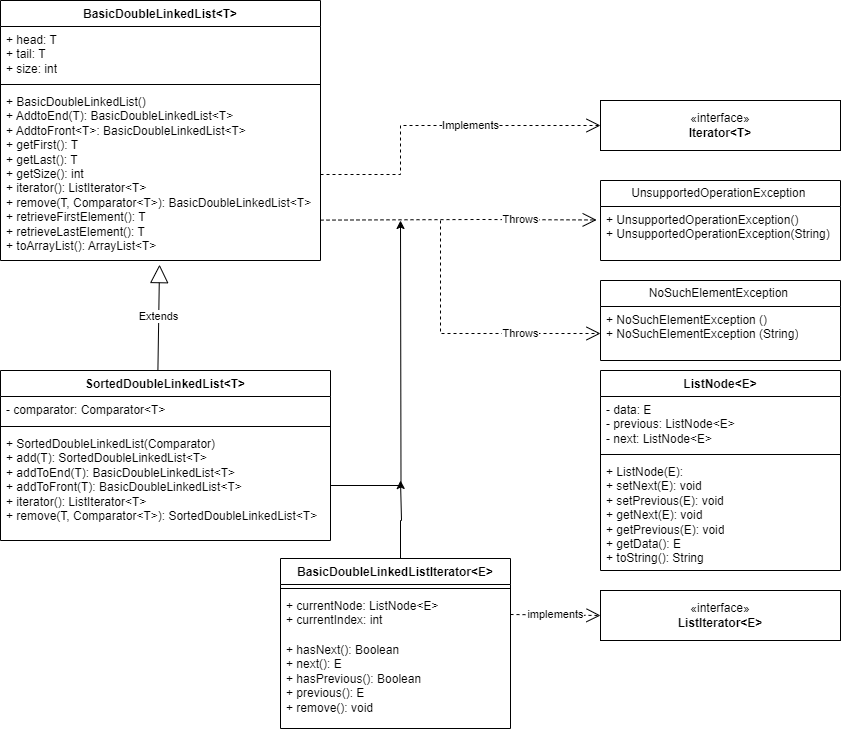

The diagram above was exported from draw.io. Its source (the exported page's mxGraphModel, read from the mxfile embedded in the PNG):
<mxGraphModel dx="1648" dy="696" grid="1" gridSize="10" guides="1" tooltips="1" connect="1" arrows="1" fold="1" page="1" pageScale="1" pageWidth="850" pageHeight="1100" math="0" shadow="0">
  <root>
    <mxCell id="0" />
    <mxCell id="1" parent="0" />
    <mxCell id="EQ3uZjqRj3PS2R_v0xm4-44" style="edgeStyle=orthogonalEdgeStyle;rounded=0;orthogonalLoop=1;jettySize=auto;html=1;" edge="1" parent="1">
      <mxGeometry relative="1" as="geometry">
        <mxPoint x="400" y="480" as="targetPoint" />
        <mxPoint x="400" y="570" as="sourcePoint" />
        <Array as="points">
          <mxPoint x="400" y="520" />
          <mxPoint x="401" y="480" />
        </Array>
      </mxGeometry>
    </mxCell>
    <mxCell id="EQ3uZjqRj3PS2R_v0xm4-1" value="BasicDoubleLinkedListIterator&amp;lt;E&amp;gt;" style="swimlane;fontStyle=1;align=center;verticalAlign=top;childLayout=stackLayout;horizontal=1;startSize=26;horizontalStack=0;resizeParent=1;resizeParentMax=0;resizeLast=0;collapsible=1;marginBottom=0;whiteSpace=wrap;html=1;" vertex="1" parent="1">
      <mxGeometry x="280" y="558" width="230" height="170" as="geometry" />
    </mxCell>
    <mxCell id="EQ3uZjqRj3PS2R_v0xm4-3" value="" style="line;strokeWidth=1;fillColor=none;align=left;verticalAlign=middle;spacingTop=-1;spacingLeft=3;spacingRight=3;rotatable=0;labelPosition=right;points=[];portConstraint=eastwest;strokeColor=inherit;" vertex="1" parent="EQ3uZjqRj3PS2R_v0xm4-1">
      <mxGeometry y="26" width="230" height="8" as="geometry" />
    </mxCell>
    <mxCell id="EQ3uZjqRj3PS2R_v0xm4-2" value="+ currentNode: ListNode&amp;lt;E&amp;gt;&lt;br&gt;+ currentIndex: int" style="text;strokeColor=none;fillColor=none;align=left;verticalAlign=top;spacingLeft=4;spacingRight=4;overflow=hidden;rotatable=0;points=[[0,0.5],[1,0.5]];portConstraint=eastwest;whiteSpace=wrap;html=1;" vertex="1" parent="EQ3uZjqRj3PS2R_v0xm4-1">
      <mxGeometry y="34" width="230" height="44" as="geometry" />
    </mxCell>
    <mxCell id="EQ3uZjqRj3PS2R_v0xm4-4" value="+ hasNext(): Boolean&lt;br&gt;+ next(): E&lt;br&gt;+ hasPrevious(): Boolean&lt;br&gt;+ previous(): E&lt;br&gt;+ remove(): void" style="text;strokeColor=none;fillColor=none;align=left;verticalAlign=top;spacingLeft=4;spacingRight=4;overflow=hidden;rotatable=0;points=[[0,0.5],[1,0.5]];portConstraint=eastwest;whiteSpace=wrap;html=1;" vertex="1" parent="EQ3uZjqRj3PS2R_v0xm4-1">
      <mxGeometry y="78" width="230" height="92" as="geometry" />
    </mxCell>
    <mxCell id="EQ3uZjqRj3PS2R_v0xm4-5" value="BasicDoubleLinkedList&amp;lt;T&amp;gt;" style="swimlane;fontStyle=1;align=center;verticalAlign=top;childLayout=stackLayout;horizontal=1;startSize=26;horizontalStack=0;resizeParent=1;resizeParentMax=0;resizeLast=0;collapsible=1;marginBottom=0;whiteSpace=wrap;html=1;" vertex="1" parent="1">
      <mxGeometry width="320" height="260" as="geometry" />
    </mxCell>
    <mxCell id="EQ3uZjqRj3PS2R_v0xm4-6" value="+ head: T&lt;br&gt;+ tail: T&lt;br&gt;+ size: int" style="text;strokeColor=none;fillColor=none;align=left;verticalAlign=top;spacingLeft=4;spacingRight=4;overflow=hidden;rotatable=0;points=[[0,0.5],[1,0.5]];portConstraint=eastwest;whiteSpace=wrap;html=1;" vertex="1" parent="EQ3uZjqRj3PS2R_v0xm4-5">
      <mxGeometry y="26" width="320" height="54" as="geometry" />
    </mxCell>
    <mxCell id="EQ3uZjqRj3PS2R_v0xm4-7" value="" style="line;strokeWidth=1;fillColor=none;align=left;verticalAlign=middle;spacingTop=-1;spacingLeft=3;spacingRight=3;rotatable=0;labelPosition=right;points=[];portConstraint=eastwest;strokeColor=inherit;" vertex="1" parent="EQ3uZjqRj3PS2R_v0xm4-5">
      <mxGeometry y="80" width="320" height="8" as="geometry" />
    </mxCell>
    <mxCell id="EQ3uZjqRj3PS2R_v0xm4-8" value="+ BasicDoubleLinkedList()&lt;br&gt;+ AddtoEnd(T): BasicDoubleLinkedList&amp;lt;T&amp;gt;&lt;br&gt;+ AddtoFront&amp;lt;T&amp;gt;: BasicDoubleLinkedList&amp;lt;T&amp;gt;&lt;br&gt;+ getFirst(): T&lt;br&gt;+ getLast(): T&lt;br&gt;+ getSize(): int&lt;br&gt;+ iterator(): ListIterator&amp;lt;T&amp;gt;&lt;br&gt;+ remove(T, Comparator&amp;lt;T&amp;gt;): BasicDoubleLinkedList&amp;lt;T&amp;gt;&lt;br&gt;+ retrieveFirstElement(): T&lt;br&gt;+ retrieveLastElement(): T&lt;br&gt;+ toArrayList(): ArrayList&amp;lt;T&amp;gt;" style="text;strokeColor=none;fillColor=none;align=left;verticalAlign=top;spacingLeft=4;spacingRight=4;overflow=hidden;rotatable=0;points=[[0,0.5],[1,0.5]];portConstraint=eastwest;whiteSpace=wrap;html=1;" vertex="1" parent="EQ3uZjqRj3PS2R_v0xm4-5">
      <mxGeometry y="88" width="320" height="172" as="geometry" />
    </mxCell>
    <mxCell id="EQ3uZjqRj3PS2R_v0xm4-14" value="ListNode&amp;lt;E&amp;gt;" style="swimlane;fontStyle=1;align=center;verticalAlign=top;childLayout=stackLayout;horizontal=1;startSize=26;horizontalStack=0;resizeParent=1;resizeParentMax=0;resizeLast=0;collapsible=1;marginBottom=0;whiteSpace=wrap;html=1;" vertex="1" parent="1">
      <mxGeometry x="600" y="370" width="240" height="200" as="geometry" />
    </mxCell>
    <mxCell id="EQ3uZjqRj3PS2R_v0xm4-15" value="- data: E&lt;br&gt;- previous: ListNode&amp;lt;E&amp;gt;&lt;br&gt;- next: ListNode&amp;lt;E&amp;gt;" style="text;strokeColor=none;fillColor=none;align=left;verticalAlign=top;spacingLeft=4;spacingRight=4;overflow=hidden;rotatable=0;points=[[0,0.5],[1,0.5]];portConstraint=eastwest;whiteSpace=wrap;html=1;" vertex="1" parent="EQ3uZjqRj3PS2R_v0xm4-14">
      <mxGeometry y="26" width="240" height="54" as="geometry" />
    </mxCell>
    <mxCell id="EQ3uZjqRj3PS2R_v0xm4-16" value="" style="line;strokeWidth=1;fillColor=none;align=left;verticalAlign=middle;spacingTop=-1;spacingLeft=3;spacingRight=3;rotatable=0;labelPosition=right;points=[];portConstraint=eastwest;strokeColor=inherit;" vertex="1" parent="EQ3uZjqRj3PS2R_v0xm4-14">
      <mxGeometry y="80" width="240" height="8" as="geometry" />
    </mxCell>
    <mxCell id="EQ3uZjqRj3PS2R_v0xm4-17" value="+ ListNode(E):&lt;br&gt;+ setNext(E): void&lt;br&gt;+ setPrevious(E): void&lt;br&gt;+ getNext(E): void&lt;br&gt;+ getPrevious(E): void&lt;br&gt;+ getData(): E&lt;br&gt;+ toString(): String" style="text;strokeColor=none;fillColor=none;align=left;verticalAlign=top;spacingLeft=4;spacingRight=4;overflow=hidden;rotatable=0;points=[[0,0.5],[1,0.5]];portConstraint=eastwest;whiteSpace=wrap;html=1;" vertex="1" parent="EQ3uZjqRj3PS2R_v0xm4-14">
      <mxGeometry y="88" width="240" height="112" as="geometry" />
    </mxCell>
    <mxCell id="EQ3uZjqRj3PS2R_v0xm4-18" value="SortedDoubleLinkedList&amp;lt;T&amp;gt;" style="swimlane;fontStyle=1;align=center;verticalAlign=top;childLayout=stackLayout;horizontal=1;startSize=26;horizontalStack=0;resizeParent=1;resizeParentMax=0;resizeLast=0;collapsible=1;marginBottom=0;whiteSpace=wrap;html=1;" vertex="1" parent="1">
      <mxGeometry y="370" width="330" height="170" as="geometry" />
    </mxCell>
    <mxCell id="EQ3uZjqRj3PS2R_v0xm4-19" value="- comparator: Comparator&amp;lt;T&amp;gt;" style="text;strokeColor=none;fillColor=none;align=left;verticalAlign=top;spacingLeft=4;spacingRight=4;overflow=hidden;rotatable=0;points=[[0,0.5],[1,0.5]];portConstraint=eastwest;whiteSpace=wrap;html=1;" vertex="1" parent="EQ3uZjqRj3PS2R_v0xm4-18">
      <mxGeometry y="26" width="330" height="26" as="geometry" />
    </mxCell>
    <mxCell id="EQ3uZjqRj3PS2R_v0xm4-20" value="" style="line;strokeWidth=1;fillColor=none;align=left;verticalAlign=middle;spacingTop=-1;spacingLeft=3;spacingRight=3;rotatable=0;labelPosition=right;points=[];portConstraint=eastwest;strokeColor=inherit;" vertex="1" parent="EQ3uZjqRj3PS2R_v0xm4-18">
      <mxGeometry y="52" width="330" height="8" as="geometry" />
    </mxCell>
    <mxCell id="EQ3uZjqRj3PS2R_v0xm4-43" style="edgeStyle=orthogonalEdgeStyle;rounded=0;orthogonalLoop=1;jettySize=auto;html=1;" edge="1" parent="EQ3uZjqRj3PS2R_v0xm4-18" source="EQ3uZjqRj3PS2R_v0xm4-21">
      <mxGeometry relative="1" as="geometry">
        <mxPoint x="400" y="-150" as="targetPoint" />
      </mxGeometry>
    </mxCell>
    <mxCell id="EQ3uZjqRj3PS2R_v0xm4-21" value="+ SortedDoubleLinkedList(Comparator)&lt;div&gt;+ add(T): SortedDoubleLinkedList&amp;lt;T&amp;gt;&lt;/div&gt;&lt;div&gt;+ addToEnd(T): BasicDoubleLinkedList&amp;lt;T&amp;gt;&lt;/div&gt;&lt;div&gt;+ addToFront(T): BasicDoubleLinkedList&amp;lt;T&amp;gt;&lt;/div&gt;&lt;div&gt;+ iterator(): ListIterator&amp;lt;T&amp;gt;&lt;/div&gt;&lt;div&gt;+ remove(T, Comparator&amp;lt;T&amp;gt;): SortedDoubleLinkedList&amp;lt;T&amp;gt;&lt;/div&gt;" style="text;strokeColor=none;fillColor=none;align=left;verticalAlign=top;spacingLeft=4;spacingRight=4;overflow=hidden;rotatable=0;points=[[0,0.5],[1,0.5]];portConstraint=eastwest;whiteSpace=wrap;html=1;" vertex="1" parent="EQ3uZjqRj3PS2R_v0xm4-18">
      <mxGeometry y="60" width="330" height="110" as="geometry" />
    </mxCell>
    <mxCell id="EQ3uZjqRj3PS2R_v0xm4-26" value="UnsupportedOperationException&amp;nbsp;" style="swimlane;fontStyle=0;childLayout=stackLayout;horizontal=1;startSize=26;fillColor=none;horizontalStack=0;resizeParent=1;resizeParentMax=0;resizeLast=0;collapsible=1;marginBottom=0;whiteSpace=wrap;html=1;" vertex="1" parent="1">
      <mxGeometry x="600" y="180" width="240" height="80" as="geometry" />
    </mxCell>
    <mxCell id="EQ3uZjqRj3PS2R_v0xm4-27" value="+ UnsupportedOperationException()&lt;br style=&quot;border-color: var(--border-color);&quot;&gt;+ UnsupportedOperationException(String)" style="text;strokeColor=none;fillColor=none;align=left;verticalAlign=top;spacingLeft=4;spacingRight=4;overflow=hidden;rotatable=0;points=[[0,0.5],[1,0.5]];portConstraint=eastwest;whiteSpace=wrap;html=1;" vertex="1" parent="EQ3uZjqRj3PS2R_v0xm4-26">
      <mxGeometry y="26" width="240" height="54" as="geometry" />
    </mxCell>
    <mxCell id="EQ3uZjqRj3PS2R_v0xm4-30" value="NoSuchElementException&amp;nbsp;" style="swimlane;fontStyle=0;childLayout=stackLayout;horizontal=1;startSize=26;fillColor=none;horizontalStack=0;resizeParent=1;resizeParentMax=0;resizeLast=0;collapsible=1;marginBottom=0;whiteSpace=wrap;html=1;" vertex="1" parent="1">
      <mxGeometry x="600" y="280" width="240" height="80" as="geometry" />
    </mxCell>
    <mxCell id="EQ3uZjqRj3PS2R_v0xm4-31" value="+&amp;nbsp;NoSuchElementException&amp;nbsp;()&lt;br style=&quot;border-color: var(--border-color);&quot;&gt;+&amp;nbsp;NoSuchElementException&amp;nbsp;(String)" style="text;strokeColor=none;fillColor=none;align=left;verticalAlign=top;spacingLeft=4;spacingRight=4;overflow=hidden;rotatable=0;points=[[0,0.5],[1,0.5]];portConstraint=eastwest;whiteSpace=wrap;html=1;" vertex="1" parent="EQ3uZjqRj3PS2R_v0xm4-30">
      <mxGeometry y="26" width="240" height="54" as="geometry" />
    </mxCell>
    <mxCell id="EQ3uZjqRj3PS2R_v0xm4-32" value="Extends" style="endArrow=block;endSize=16;endFill=0;html=1;rounded=0;entryX=0.497;entryY=1.024;entryDx=0;entryDy=0;entryPerimeter=0;exitX=0.477;exitY=-0.003;exitDx=0;exitDy=0;exitPerimeter=0;" edge="1" parent="1" source="EQ3uZjqRj3PS2R_v0xm4-18" target="EQ3uZjqRj3PS2R_v0xm4-8">
      <mxGeometry width="160" relative="1" as="geometry">
        <mxPoint x="70" y="340" as="sourcePoint" />
        <mxPoint x="230" y="340" as="targetPoint" />
      </mxGeometry>
    </mxCell>
    <mxCell id="EQ3uZjqRj3PS2R_v0xm4-33" value="«interface»&lt;br&gt;&lt;b&gt;Iterator&amp;lt;T&amp;gt;&lt;/b&gt;" style="html=1;whiteSpace=wrap;" vertex="1" parent="1">
      <mxGeometry x="600" y="100" width="240" height="50" as="geometry" />
    </mxCell>
    <mxCell id="EQ3uZjqRj3PS2R_v0xm4-34" value="Implements" style="endArrow=open;endSize=12;dashed=1;html=1;rounded=0;exitX=1;exitY=0.5;exitDx=0;exitDy=0;entryX=0;entryY=0.5;entryDx=0;entryDy=0;" edge="1" parent="1" source="EQ3uZjqRj3PS2R_v0xm4-8" target="EQ3uZjqRj3PS2R_v0xm4-33">
      <mxGeometry x="0.2097" width="160" relative="1" as="geometry">
        <mxPoint x="470" y="230" as="sourcePoint" />
        <mxPoint x="630" y="230" as="targetPoint" />
        <Array as="points">
          <mxPoint x="400" y="174" />
          <mxPoint x="400" y="125" />
        </Array>
        <mxPoint as="offset" />
      </mxGeometry>
    </mxCell>
    <mxCell id="EQ3uZjqRj3PS2R_v0xm4-36" value="Throws" style="endArrow=open;endSize=12;dashed=1;html=1;rounded=0;exitX=1.012;exitY=0.652;exitDx=0;exitDy=0;exitPerimeter=0;entryX=0;entryY=0.25;entryDx=0;entryDy=0;" edge="1" parent="1">
      <mxGeometry x="0.4484" width="160" relative="1" as="geometry">
        <mxPoint x="319.99999999999994" y="219.614" as="sourcePoint" />
        <mxPoint x="596.16" y="219.47" as="targetPoint" />
        <Array as="points">
          <mxPoint x="480" y="219" />
        </Array>
        <mxPoint as="offset" />
      </mxGeometry>
    </mxCell>
    <mxCell id="EQ3uZjqRj3PS2R_v0xm4-37" value="Throws" style="endArrow=open;endSize=12;dashed=1;html=1;rounded=0;entryX=0;entryY=0.5;entryDx=0;entryDy=0;" edge="1" parent="1" target="EQ3uZjqRj3PS2R_v0xm4-31">
      <mxGeometry x="0.4139" width="160" relative="1" as="geometry">
        <mxPoint x="440" y="220" as="sourcePoint" />
        <mxPoint x="630" y="230" as="targetPoint" />
        <Array as="points">
          <mxPoint x="440" y="333" />
        </Array>
        <mxPoint as="offset" />
      </mxGeometry>
    </mxCell>
    <mxCell id="EQ3uZjqRj3PS2R_v0xm4-38" value="«interface»&lt;br&gt;&lt;b&gt;ListIterator&amp;lt;E&amp;gt;&lt;/b&gt;" style="html=1;whiteSpace=wrap;" vertex="1" parent="1">
      <mxGeometry x="600" y="590" width="240" height="50" as="geometry" />
    </mxCell>
    <mxCell id="EQ3uZjqRj3PS2R_v0xm4-39" value="implements" style="endArrow=open;endSize=12;dashed=1;html=1;rounded=0;entryX=0;entryY=0.5;entryDx=0;entryDy=0;exitX=1;exitY=0.5;exitDx=0;exitDy=0;" edge="1" parent="1" source="EQ3uZjqRj3PS2R_v0xm4-2" target="EQ3uZjqRj3PS2R_v0xm4-38">
      <mxGeometry width="160" relative="1" as="geometry">
        <mxPoint x="470" y="440" as="sourcePoint" />
        <mxPoint x="630" y="440" as="targetPoint" />
      </mxGeometry>
    </mxCell>
  </root>
</mxGraphModel>